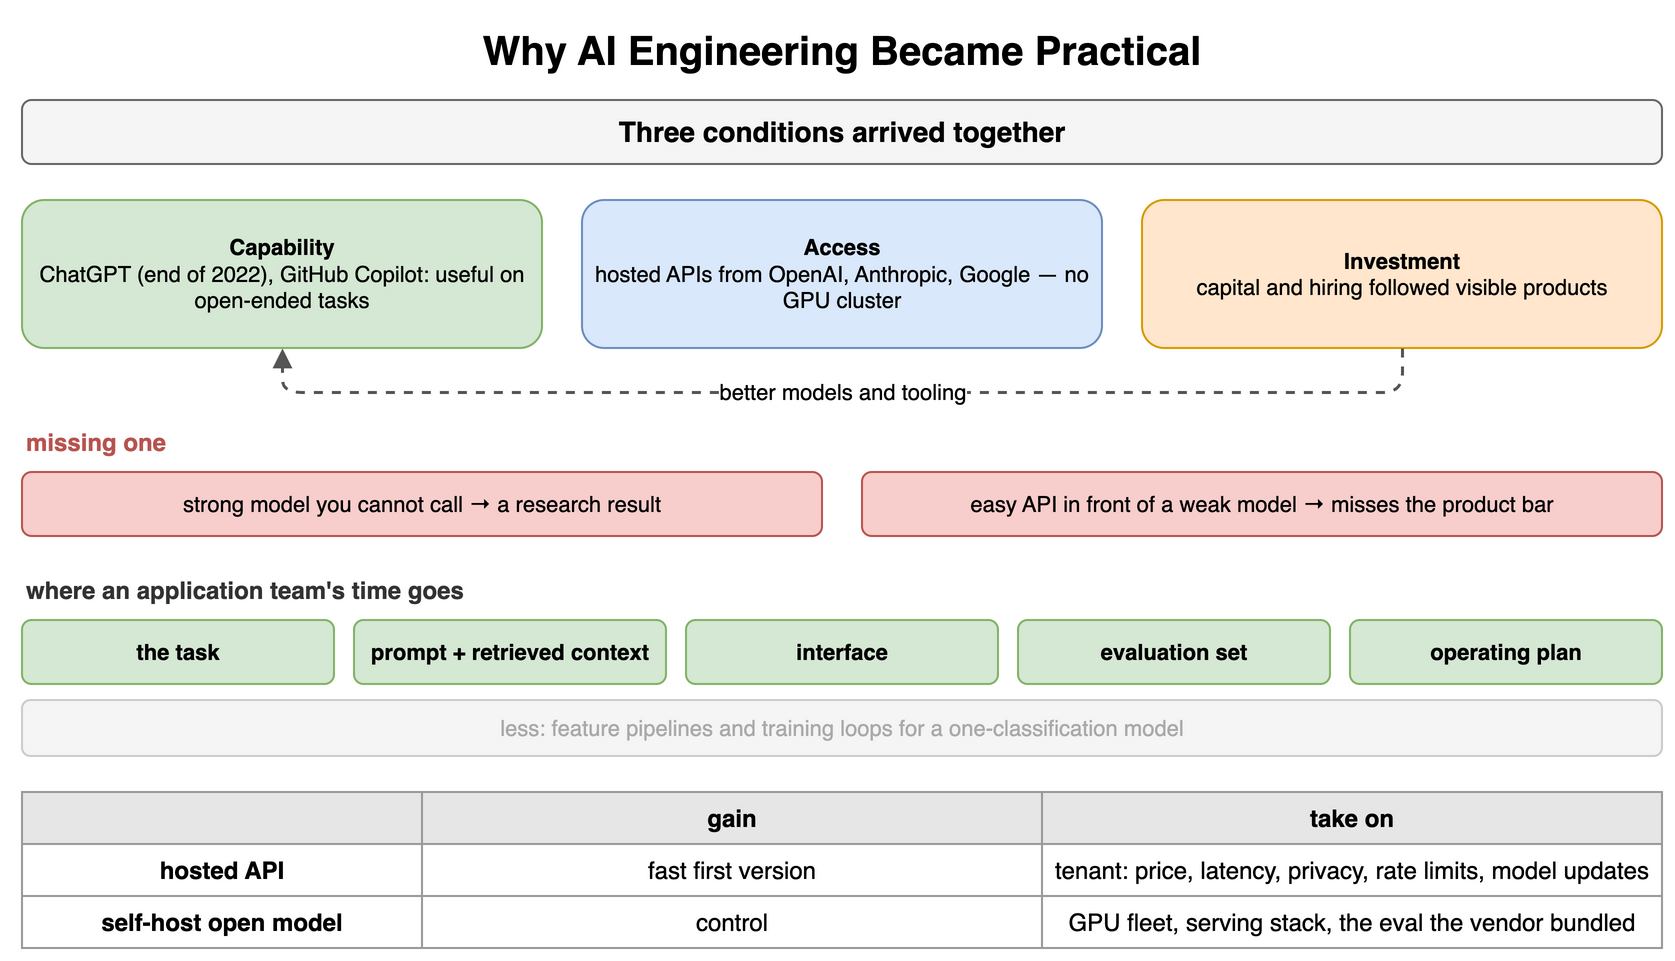

The diagram above was exported from draw.io. Its source (the exported page's mxGraphModel, read from the mxfile embedded in the PNG):
<mxGraphModel dx="900" dy="486" grid="1" gridSize="10" guides="1" tooltips="1" connect="1" arrows="1" fold="1" page="1" pageScale="1" pageWidth="900" pageHeight="486" math="0" shadow="0">
  <root>
    <mxCell id="0" />
    <mxCell id="1" parent="0" />
    <mxCell id="e1" value="Why AI Engineering Became Practical" style="text;html=1;align=center;verticalAlign=middle;whiteSpace=wrap;fontSize=20;fontStyle=1;" vertex="1" parent="1">
      <mxGeometry x="40" y="10" width="820" height="30" as="geometry" />
    </mxCell>
    <mxCell id="e2" value="Three conditions arrived together" style="rounded=1;whiteSpace=wrap;html=1;fillColor=#f5f5f5;strokeColor=#666666;fontStyle=1;fontSize=14;" vertex="1" parent="1">
      <mxGeometry x="40" y="50" width="820" height="32" as="geometry" />
    </mxCell>
    <mxCell id="e3" value="Capability&lt;br&gt;&lt;span style='font-weight:normal'&gt;ChatGPT (end of 2022), GitHub Copilot: useful on open-ended tasks&lt;/span&gt;" style="rounded=1;whiteSpace=wrap;html=1;fillColor=#d5e8d4;strokeColor=#82b366;fontSize=11;align=center;fontStyle=1;" vertex="1" parent="1">
      <mxGeometry x="40" y="100" width="260" height="74" as="geometry" />
    </mxCell>
    <mxCell id="e4" value="Access&lt;br&gt;&lt;span style='font-weight:normal'&gt;hosted APIs from OpenAI, Anthropic, Google — no GPU cluster&lt;/span&gt;" style="rounded=1;whiteSpace=wrap;html=1;fillColor=#dae8fc;strokeColor=#6c8ebf;fontSize=11;align=center;fontStyle=1;" vertex="1" parent="1">
      <mxGeometry x="320" y="100" width="260" height="74" as="geometry" />
    </mxCell>
    <mxCell id="e5" value="Investment&lt;br&gt;&lt;span style='font-weight:normal'&gt;capital and hiring followed visible products&lt;/span&gt;" style="rounded=1;whiteSpace=wrap;html=1;fillColor=#ffe6cc;strokeColor=#d79b00;fontSize=11;align=center;fontStyle=1;" vertex="1" parent="1">
      <mxGeometry x="600" y="100" width="260" height="74" as="geometry" />
    </mxCell>
    <mxCell id="e6" value="better models and tooling" style="endArrow=block;endSize=6;html=1;strokeWidth=1.5;strokeColor=#555555;fontSize=11;labelBackgroundColor=#ffffff;dashed=1;" edge="1" parent="1" source="e5" target="e3">
      <mxGeometry relative="1" as="geometry">
        <Array as="points">
          <mxPoint x="730" y="196" />
          <mxPoint x="170" y="196" />
        </Array>
      </mxGeometry>
    </mxCell>
    <mxCell id="e7" value="missing one" style="text;html=1;whiteSpace=wrap;fontSize=11;align=left;verticalAlign=middle;fontSize=12;fontColor=#b85450;fontStyle=1;" vertex="1" parent="1">
      <mxGeometry x="40" y="212" width="300" height="18" as="geometry" />
    </mxCell>
    <mxCell id="e8" value="strong model you cannot call → a research result" style="rounded=1;whiteSpace=wrap;html=1;fillColor=#f8cecc;strokeColor=#b85450;fontSize=11;align=center;" vertex="1" parent="1">
      <mxGeometry x="40" y="236" width="400" height="32" as="geometry" />
    </mxCell>
    <mxCell id="e9" value="easy API in front of a weak model → misses the product bar" style="rounded=1;whiteSpace=wrap;html=1;fillColor=#f8cecc;strokeColor=#b85450;fontSize=11;align=center;" vertex="1" parent="1">
      <mxGeometry x="460" y="236" width="400" height="32" as="geometry" />
    </mxCell>
    <mxCell id="e10" value="where an application team's time goes" style="text;html=1;whiteSpace=wrap;fontSize=11;align=left;verticalAlign=middle;fontSize=12;fontColor=#333333;fontStyle=1;" vertex="1" parent="1">
      <mxGeometry x="40" y="286" width="500" height="18" as="geometry" />
    </mxCell>
    <mxCell id="e11" value="the task" style="rounded=1;whiteSpace=wrap;html=1;fillColor=#d5e8d4;strokeColor=#82b366;fontSize=11;align=center;fontStyle=1;" vertex="1" parent="1">
      <mxGeometry x="40" y="310" width="156" height="32" as="geometry" />
    </mxCell>
    <mxCell id="e12" value="prompt + retrieved context" style="rounded=1;whiteSpace=wrap;html=1;fillColor=#d5e8d4;strokeColor=#82b366;fontSize=11;align=center;fontStyle=1;" vertex="1" parent="1">
      <mxGeometry x="206" y="310" width="156" height="32" as="geometry" />
    </mxCell>
    <mxCell id="e13" value="interface" style="rounded=1;whiteSpace=wrap;html=1;fillColor=#d5e8d4;strokeColor=#82b366;fontSize=11;align=center;fontStyle=1;" vertex="1" parent="1">
      <mxGeometry x="372" y="310" width="156" height="32" as="geometry" />
    </mxCell>
    <mxCell id="e14" value="evaluation set" style="rounded=1;whiteSpace=wrap;html=1;fillColor=#d5e8d4;strokeColor=#82b366;fontSize=11;align=center;fontStyle=1;" vertex="1" parent="1">
      <mxGeometry x="538" y="310" width="156" height="32" as="geometry" />
    </mxCell>
    <mxCell id="e15" value="operating plan" style="rounded=1;whiteSpace=wrap;html=1;fillColor=#d5e8d4;strokeColor=#82b366;fontSize=11;align=center;fontStyle=1;" vertex="1" parent="1">
      <mxGeometry x="704" y="310" width="156" height="32" as="geometry" />
    </mxCell>
    <mxCell id="e16" value="less: feature pipelines and training loops for a one-classification model" style="rounded=1;whiteSpace=wrap;html=1;fillColor=#f5f5f5;strokeColor=#cccccc;fontSize=11;align=center;fontColor=#aaaaaa;" vertex="1" parent="1">
      <mxGeometry x="40" y="350" width="820" height="28" as="geometry" />
    </mxCell>
    <mxCell id="e17" value="" style="whiteSpace=wrap;html=1;fillColor=#e6e6e6;strokeColor=#999999;fontStyle=1;fontSize=12;" vertex="1" parent="1">
      <mxGeometry x="40" y="396" width="200" height="26" as="geometry" />
    </mxCell>
    <mxCell id="e18" value="gain" style="whiteSpace=wrap;html=1;fillColor=#e6e6e6;strokeColor=#999999;fontStyle=1;fontSize=12;" vertex="1" parent="1">
      <mxGeometry x="240" y="396" width="310" height="26" as="geometry" />
    </mxCell>
    <mxCell id="e19" value="take on" style="whiteSpace=wrap;html=1;fillColor=#e6e6e6;strokeColor=#999999;fontStyle=1;fontSize=12;" vertex="1" parent="1">
      <mxGeometry x="550" y="396" width="310" height="26" as="geometry" />
    </mxCell>
    <mxCell id="e20" value="hosted API" style="whiteSpace=wrap;html=1;strokeColor=#999999;fontSize=12;fillColor=#ffffff;fontStyle=1;" vertex="1" parent="1">
      <mxGeometry x="40" y="422" width="200" height="26" as="geometry" />
    </mxCell>
    <mxCell id="e21" value="fast first version" style="whiteSpace=wrap;html=1;strokeColor=#999999;fontSize=12;fillColor=#ffffff;" vertex="1" parent="1">
      <mxGeometry x="240" y="422" width="310" height="26" as="geometry" />
    </mxCell>
    <mxCell id="e22" value="tenant: price, latency, privacy, rate limits, model updates" style="whiteSpace=wrap;html=1;strokeColor=#999999;fontSize=12;fillColor=#ffffff;" vertex="1" parent="1">
      <mxGeometry x="550" y="422" width="310" height="26" as="geometry" />
    </mxCell>
    <mxCell id="e23" value="self-host open model" style="whiteSpace=wrap;html=1;strokeColor=#999999;fontSize=12;fillColor=#ffffff;fontStyle=1;" vertex="1" parent="1">
      <mxGeometry x="40" y="448" width="200" height="26" as="geometry" />
    </mxCell>
    <mxCell id="e24" value="control" style="whiteSpace=wrap;html=1;strokeColor=#999999;fontSize=12;fillColor=#ffffff;" vertex="1" parent="1">
      <mxGeometry x="240" y="448" width="310" height="26" as="geometry" />
    </mxCell>
    <mxCell id="e25" value="GPU fleet, serving stack, the eval the vendor bundled" style="whiteSpace=wrap;html=1;strokeColor=#999999;fontSize=12;fillColor=#ffffff;" vertex="1" parent="1">
      <mxGeometry x="550" y="448" width="310" height="26" as="geometry" />
    </mxCell>
  </root>
</mxGraphModel>